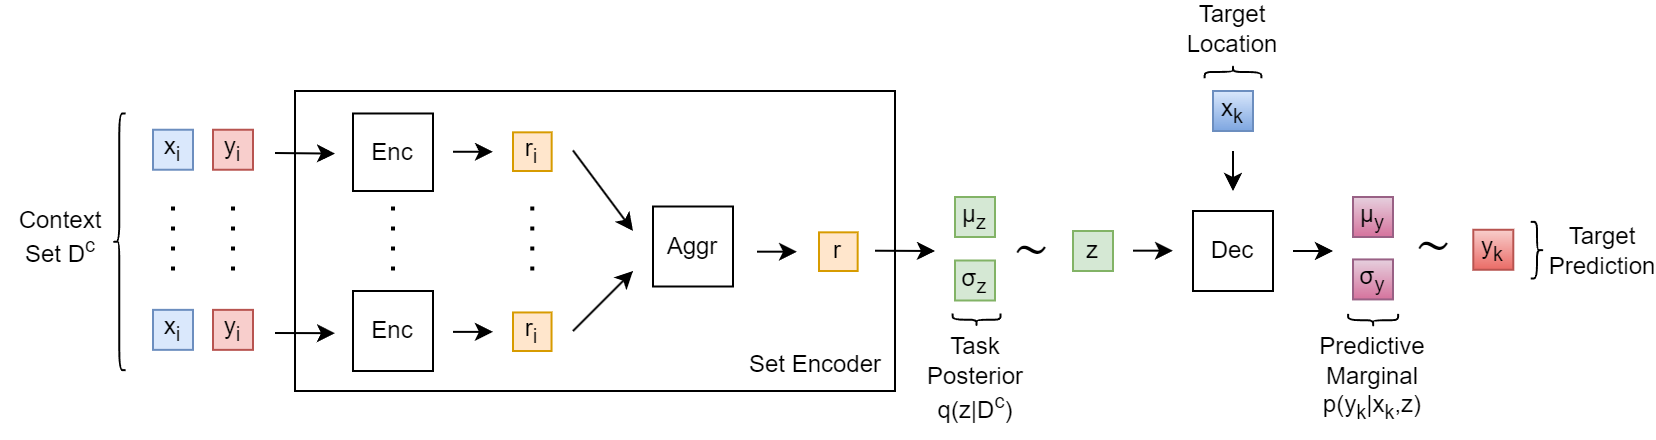

The diagram above was exported from draw.io. Its source (the exported page's mxGraphModel, read from the mxfile embedded in the PNG):
<mxGraphModel dx="1038" dy="779" grid="1" gridSize="10" guides="1" tooltips="1" connect="1" arrows="1" fold="1" page="1" pageScale="1" pageWidth="1100" pageHeight="850" math="0" shadow="0">
  <root>
    <mxCell id="0" />
    <mxCell id="1" parent="0" />
    <mxCell id="48" value="" style="rounded=0;whiteSpace=wrap;html=1;" parent="1" vertex="1">
      <mxGeometry x="210" y="190" width="300" height="150" as="geometry" />
    </mxCell>
    <mxCell id="3" value="&lt;font color=&quot;#000000&quot;&gt;x&lt;sub&gt;i&lt;/sub&gt;&lt;/font&gt;" style="whiteSpace=wrap;html=1;aspect=fixed;fillColor=#dae8fc;strokeColor=#6c8ebf;" parent="1" vertex="1">
      <mxGeometry x="139" y="209.37" width="20" height="20" as="geometry" />
    </mxCell>
    <mxCell id="4" value="&lt;font color=&quot;#000000&quot;&gt;y&lt;sub&gt;i&lt;/sub&gt;&lt;/font&gt;" style="whiteSpace=wrap;html=1;aspect=fixed;fillColor=#f8cecc;strokeColor=#b85450;" parent="1" vertex="1">
      <mxGeometry x="169" y="209.37" width="20" height="20" as="geometry" />
    </mxCell>
    <mxCell id="8" value="&lt;font color=&quot;#000000&quot;&gt;x&lt;sub&gt;i&lt;/sub&gt;&lt;/font&gt;" style="whiteSpace=wrap;html=1;aspect=fixed;fillColor=#dae8fc;strokeColor=#6c8ebf;" parent="1" vertex="1">
      <mxGeometry x="139" y="299.43" width="20" height="20" as="geometry" />
    </mxCell>
    <mxCell id="9" value="&lt;font color=&quot;#000000&quot;&gt;y&lt;sub&gt;i&lt;/sub&gt;&lt;/font&gt;" style="whiteSpace=wrap;html=1;aspect=fixed;fillColor=#f8cecc;strokeColor=#b85450;" parent="1" vertex="1">
      <mxGeometry x="169" y="299.43" width="20" height="20" as="geometry" />
    </mxCell>
    <mxCell id="12" value="" style="line;strokeWidth=2;direction=south;html=1;dashed=1;dashPattern=1 4;" parent="1" vertex="1">
      <mxGeometry x="174" y="247.75" width="10" height="36" as="geometry" />
    </mxCell>
    <mxCell id="13" value="" style="endArrow=classic;html=1;" parent="1" edge="1">
      <mxGeometry width="50" height="50" relative="1" as="geometry">
        <mxPoint x="200" y="221" as="sourcePoint" />
        <mxPoint x="230" y="221.3" as="targetPoint" />
      </mxGeometry>
    </mxCell>
    <mxCell id="14" value="" style="endArrow=classic;html=1;" parent="1" edge="1">
      <mxGeometry width="50" height="50" relative="1" as="geometry">
        <mxPoint x="200" y="311" as="sourcePoint" />
        <mxPoint x="230" y="311.09000000000003" as="targetPoint" />
      </mxGeometry>
    </mxCell>
    <mxCell id="19" value="" style="endArrow=classic;html=1;" parent="1" edge="1">
      <mxGeometry width="50" height="50" relative="1" as="geometry">
        <mxPoint x="289" y="220.38" as="sourcePoint" />
        <mxPoint x="309" y="220.38" as="targetPoint" />
      </mxGeometry>
    </mxCell>
    <mxCell id="20" value="" style="endArrow=classic;html=1;" parent="1" edge="1">
      <mxGeometry width="50" height="50" relative="1" as="geometry">
        <mxPoint x="289" y="310.44" as="sourcePoint" />
        <mxPoint x="309" y="310.44" as="targetPoint" />
      </mxGeometry>
    </mxCell>
    <mxCell id="21" value="&lt;font color=&quot;#000000&quot;&gt;r&lt;sub&gt;i&lt;/sub&gt;&lt;/font&gt;" style="whiteSpace=wrap;html=1;aspect=fixed;fillColor=#ffe6cc;strokeColor=#d79b00;" parent="1" vertex="1">
      <mxGeometry x="319" y="210.67" width="19.33" height="19.33" as="geometry" />
    </mxCell>
    <mxCell id="22" value="&lt;font color=&quot;#000000&quot;&gt;r&lt;sub&gt;i&lt;/sub&gt;&lt;/font&gt;" style="whiteSpace=wrap;html=1;aspect=fixed;fillColor=#ffe6cc;strokeColor=#d79b00;" parent="1" vertex="1">
      <mxGeometry x="319" y="300.73" width="19.27" height="19.27" as="geometry" />
    </mxCell>
    <mxCell id="23" value="" style="line;strokeWidth=2;direction=south;html=1;dashed=1;dashPattern=1 4;" parent="1" vertex="1">
      <mxGeometry x="254" y="247.75" width="10" height="36" as="geometry" />
    </mxCell>
    <mxCell id="24" value="" style="line;strokeWidth=2;direction=south;html=1;dashed=1;dashPattern=1 4;" parent="1" vertex="1">
      <mxGeometry x="323.64" y="247.75000000000003" width="10" height="36" as="geometry" />
    </mxCell>
    <mxCell id="26" value="" style="endArrow=classic;html=1;" parent="1" edge="1">
      <mxGeometry width="50" height="50" relative="1" as="geometry">
        <mxPoint x="349" y="219.73" as="sourcePoint" />
        <mxPoint x="379" y="260" as="targetPoint" />
      </mxGeometry>
    </mxCell>
    <mxCell id="27" value="" style="endArrow=classic;html=1;" parent="1" edge="1">
      <mxGeometry width="50" height="50" relative="1" as="geometry">
        <mxPoint x="349" y="310" as="sourcePoint" />
        <mxPoint x="379" y="280" as="targetPoint" />
      </mxGeometry>
    </mxCell>
    <mxCell id="28" value="Enc" style="rounded=0;whiteSpace=wrap;html=1;" parent="1" vertex="1">
      <mxGeometry x="239" y="201.24" width="40" height="38.76" as="geometry" />
    </mxCell>
    <mxCell id="29" value="Enc" style="rounded=0;whiteSpace=wrap;html=1;" parent="1" vertex="1">
      <mxGeometry x="239" y="290" width="40" height="40" as="geometry" />
    </mxCell>
    <mxCell id="30" value="Aggr" style="rounded=0;whiteSpace=wrap;html=1;" parent="1" vertex="1">
      <mxGeometry x="389" y="247.75" width="40" height="40" as="geometry" />
    </mxCell>
    <mxCell id="33" value="μ&lt;sub&gt;z&lt;/sub&gt;" style="whiteSpace=wrap;html=1;aspect=fixed;fillColor=#d5e8d4;strokeColor=#82b366;fontColor=#000000;" parent="1" vertex="1">
      <mxGeometry x="540" y="243" width="20" height="20" as="geometry" />
    </mxCell>
    <mxCell id="34" value="σ&lt;sub&gt;z&lt;/sub&gt;" style="whiteSpace=wrap;html=1;aspect=fixed;fillColor=#d5e8d4;strokeColor=#82b366;fontColor=#000000;" parent="1" vertex="1">
      <mxGeometry x="540" y="274.75" width="20" height="20" as="geometry" />
    </mxCell>
    <mxCell id="37" value="" style="endArrow=classic;html=1;" parent="1" edge="1">
      <mxGeometry width="50" height="50" relative="1" as="geometry">
        <mxPoint x="500" y="269.86" as="sourcePoint" />
        <mxPoint x="530" y="270" as="targetPoint" />
      </mxGeometry>
    </mxCell>
    <mxCell id="45" value="&lt;font color=&quot;#000000&quot;&gt;z&lt;/font&gt;" style="whiteSpace=wrap;html=1;aspect=fixed;fillColor=#d5e8d4;strokeColor=#82b366;" parent="1" vertex="1">
      <mxGeometry x="599" y="260.00000000000006" width="20" height="20" as="geometry" />
    </mxCell>
    <mxCell id="49" value="Set Encoder" style="text;html=1;strokeColor=none;fillColor=none;align=center;verticalAlign=middle;whiteSpace=wrap;rounded=0;" parent="1" vertex="1">
      <mxGeometry x="433" y="315.9" width="75" height="22.1" as="geometry" />
    </mxCell>
    <mxCell id="50" value="" style="line;strokeWidth=2;direction=south;html=1;dashed=1;dashPattern=1 4;" parent="1" vertex="1">
      <mxGeometry x="144" y="247.75" width="10" height="36" as="geometry" />
    </mxCell>
    <mxCell id="51" value="" style="endArrow=classic;html=1;" parent="1" edge="1">
      <mxGeometry width="50" height="50" relative="1" as="geometry">
        <mxPoint x="629" y="269.83000000000004" as="sourcePoint" />
        <mxPoint x="649" y="269.83000000000004" as="targetPoint" />
      </mxGeometry>
    </mxCell>
    <mxCell id="52" value="" style="endArrow=classic;html=1;" parent="1" edge="1">
      <mxGeometry width="50" height="50" relative="1" as="geometry">
        <mxPoint x="679" y="220" as="sourcePoint" />
        <mxPoint x="679" y="240" as="targetPoint" />
      </mxGeometry>
    </mxCell>
    <mxCell id="53" value="&lt;font color=&quot;#000000&quot;&gt;x&lt;sub&gt;k&lt;/sub&gt;&lt;/font&gt;" style="whiteSpace=wrap;html=1;aspect=fixed;fillColor=#dae8fc;strokeColor=#6c8ebf;gradientColor=#7ea6e0;" parent="1" vertex="1">
      <mxGeometry x="669" y="190.00000000000006" width="20" height="20" as="geometry" />
    </mxCell>
    <mxCell id="54" value="Dec" style="rounded=0;whiteSpace=wrap;html=1;" parent="1" vertex="1">
      <mxGeometry x="659" y="250" width="40" height="40" as="geometry" />
    </mxCell>
    <mxCell id="55" value="μ&lt;sub&gt;y&lt;/sub&gt;" style="whiteSpace=wrap;html=1;aspect=fixed;fillColor=#e6d0de;strokeColor=#996185;gradientColor=#d5739d;fontColor=#000000;" parent="1" vertex="1">
      <mxGeometry x="739" y="243" width="20" height="20" as="geometry" />
    </mxCell>
    <mxCell id="56" value="σ&lt;sub&gt;y&lt;/sub&gt;" style="whiteSpace=wrap;html=1;aspect=fixed;fillColor=#e6d0de;strokeColor=#996185;gradientColor=#d5739d;fontColor=#000000;" parent="1" vertex="1">
      <mxGeometry x="739" y="274.21" width="20" height="20" as="geometry" />
    </mxCell>
    <mxCell id="58" value="" style="endArrow=classic;html=1;" parent="1" edge="1">
      <mxGeometry width="50" height="50" relative="1" as="geometry">
        <mxPoint x="709" y="270.00000000000006" as="sourcePoint" />
        <mxPoint x="729" y="270" as="targetPoint" />
      </mxGeometry>
    </mxCell>
    <mxCell id="62" value="&lt;font color=&quot;#000000&quot;&gt;y&lt;sub&gt;k&lt;/sub&gt;&lt;/font&gt;" style="whiteSpace=wrap;html=1;aspect=fixed;fillColor=#f8cecc;strokeColor=#b85450;gradientColor=#ea6b66;" parent="1" vertex="1">
      <mxGeometry x="799.15" y="259.38000000000005" width="20" height="20" as="geometry" />
    </mxCell>
    <mxCell id="64" value="" style="shape=curlyBracket;whiteSpace=wrap;html=1;rounded=1;labelPosition=left;verticalLabelPosition=middle;align=right;verticalAlign=middle;fontColor=#000000;rotation=0;" parent="1" vertex="1">
      <mxGeometry x="119" y="201.24" width="6.3" height="128.32" as="geometry" />
    </mxCell>
    <mxCell id="65" value="&lt;font style=&quot;font-size: 12px;&quot;&gt;Context Set D&lt;sup style=&quot;&quot;&gt;c&lt;/sup&gt;&lt;/font&gt;" style="text;html=1;strokeColor=none;fillColor=none;align=center;verticalAlign=middle;whiteSpace=wrap;rounded=0;fontColor=#000000;" parent="1" vertex="1">
      <mxGeometry x="63.30000000000001" y="247.75" width="60" height="30" as="geometry" />
    </mxCell>
    <mxCell id="66" value="" style="shape=curlyBracket;whiteSpace=wrap;html=1;rounded=1;labelPosition=left;verticalLabelPosition=middle;align=right;verticalAlign=middle;fontColor=#000000;rotation=90;" parent="1" vertex="1">
      <mxGeometry x="675.85" y="166.32" width="6.3" height="28.32" as="geometry" />
    </mxCell>
    <mxCell id="67" value="Target Location" style="text;html=1;strokeColor=none;fillColor=none;align=center;verticalAlign=middle;whiteSpace=wrap;rounded=0;fontColor=#000000;" parent="1" vertex="1">
      <mxGeometry x="659" y="150" width="40" height="18.32" as="geometry" />
    </mxCell>
    <mxCell id="68" value="" style="shape=curlyBracket;whiteSpace=wrap;html=1;rounded=1;labelPosition=left;verticalLabelPosition=middle;align=right;verticalAlign=middle;fontColor=#000000;rotation=-90;" parent="1" vertex="1">
      <mxGeometry x="547.63" y="292.38" width="6.3" height="23.97" as="geometry" />
    </mxCell>
    <mxCell id="69" value="&lt;font style=&quot;font-size: 12px;&quot;&gt;Task Posterior q(z|D&lt;sup&gt;c&lt;/sup&gt;)&lt;/font&gt;" style="text;html=1;strokeColor=none;fillColor=none;align=center;verticalAlign=middle;whiteSpace=wrap;rounded=0;fontColor=#000000;" parent="1" vertex="1">
      <mxGeometry x="514.29" y="303.73" width="72.98" height="60" as="geometry" />
    </mxCell>
    <mxCell id="71" value="" style="shape=curlyBracket;whiteSpace=wrap;html=1;rounded=1;labelPosition=left;verticalLabelPosition=middle;align=right;verticalAlign=middle;fontColor=#000000;rotation=-90;" parent="1" vertex="1">
      <mxGeometry x="745.89" y="292.11" width="6.3" height="25" as="geometry" />
    </mxCell>
    <mxCell id="72" value="&lt;font style=&quot;font-size: 12px;&quot;&gt;Predictive Marginal p(y&lt;sub&gt;k&lt;/sub&gt;|x&lt;sub style=&quot;&quot;&gt;k&lt;/sub&gt;,z)&lt;/font&gt;" style="text;html=1;strokeColor=none;fillColor=none;align=center;verticalAlign=middle;whiteSpace=wrap;rounded=0;fontColor=#000000;fontSize=12;" parent="1" vertex="1">
      <mxGeometry x="719.0400000000001" y="310.95000000000005" width="60" height="45.57" as="geometry" />
    </mxCell>
    <mxCell id="74" value="" style="shape=curlyBracket;whiteSpace=wrap;html=1;rounded=1;labelPosition=left;verticalLabelPosition=middle;align=right;verticalAlign=middle;fontColor=#000000;rotation=-180;" parent="1" vertex="1">
      <mxGeometry x="827.85" y="255.43" width="6.3" height="28.32" as="geometry" />
    </mxCell>
    <mxCell id="75" value="Target Prediction" style="text;html=1;strokeColor=none;fillColor=none;align=center;verticalAlign=middle;whiteSpace=wrap;rounded=0;fontColor=#000000;" parent="1" vertex="1">
      <mxGeometry x="839.15" y="261.27" width="50" height="18.32" as="geometry" />
    </mxCell>
    <mxCell id="76" value="&lt;font color=&quot;#000000&quot;&gt;r&lt;/font&gt;" style="whiteSpace=wrap;html=1;aspect=fixed;fillColor=#ffe6cc;strokeColor=#d79b00;" parent="1" vertex="1">
      <mxGeometry x="472" y="260.66999999999996" width="19.33" height="19.33" as="geometry" />
    </mxCell>
    <mxCell id="77" value="" style="endArrow=classic;html=1;" parent="1" edge="1">
      <mxGeometry width="50" height="50" relative="1" as="geometry">
        <mxPoint x="441" y="270.34" as="sourcePoint" />
        <mxPoint x="461" y="270.34" as="targetPoint" />
      </mxGeometry>
    </mxCell>
    <mxCell id="78" value="&lt;font style=&quot;font-size: 25px;&quot;&gt;∼&lt;/font&gt;" style="text;html=1;strokeColor=none;fillColor=none;align=center;verticalAlign=middle;whiteSpace=wrap;rounded=0;fontSize=12;" parent="1" vertex="1">
      <mxGeometry x="561.44" y="262" width="34.56" height="10.21" as="geometry" />
    </mxCell>
    <mxCell id="79" value="&lt;font style=&quot;font-size: 25px;&quot;&gt;∼&lt;/font&gt;" style="text;html=1;strokeColor=none;fillColor=none;align=center;verticalAlign=middle;whiteSpace=wrap;rounded=0;fontSize=12;" parent="1" vertex="1">
      <mxGeometry x="762" y="260.38" width="34.56" height="10.21" as="geometry" />
    </mxCell>
  </root>
</mxGraphModel>